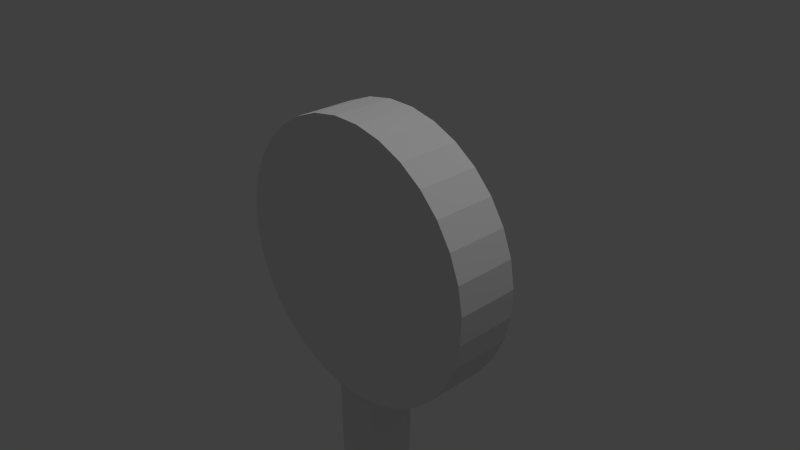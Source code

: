 # Source: larangan_parkir.blend  (saved by Blender 2.74.0; exported with 4.5.12 LTS)
import bpy
from mathutils import Matrix  # noqa: F401  (used for matrix-valued properties, if any)

bpy.ops.wm.read_factory_settings(use_empty=True)
scene = bpy.context.scene
scene.name = 'Scene'

# ---- collections
col_collection_1 = bpy.data.collections.new('Collection 1'); scene.collection.children.link(col_collection_1)

# ---- materials (node trees are filled in below, after node groups)
mat_material_001 = bpy.data.materials.new('Material.001')
mat_material_001.alpha_threshold = 0.0
mat_material_001.use_transparent_shadow = False
mat_material_001.roughness = 0.5
mat_material_002 = bpy.data.materials.new('Material.002')
mat_material_002.alpha_threshold = 0.0
mat_material_002.use_transparent_shadow = False
mat_material_002.roughness = 0.5
mat_material_003 = bpy.data.materials.new('Material.003')
mat_material_003.alpha_threshold = 0.0
mat_material_003.use_transparent_shadow = False
mat_material_003.roughness = 0.5
mat_material_004 = bpy.data.materials.new('Material.004')
mat_material_004.alpha_threshold = 0.0
mat_material_004.use_transparent_shadow = False
mat_material_004.roughness = 0.5

# ---- material node trees

# ---- world
world_world = bpy.data.worlds.new('World'); scene.world = world_world
world_world.color = (0.05088, 0.05088, 0.05088)
world_world.use_sun_shadow = False
world_world.sun_shadow_jitter_overblur = 0.0
world_world.cycles.sampling_method = 'MANUAL'
world_world.cycles.sample_map_resolution = 256

# ---- cameras
cam_camera = bpy.data.cameras.new('Camera')
cam_camera.clip_end = 100.0
cam_camera.lens = 35.0
cam_camera.sensor_width = 32.0
cam_camera.sensor_height = 18.0
cam_camera.ortho_scale = 7.314
cam_camera.dof.focus_distance = 0.0
cam_camera.dof.aperture_fstop = 128.0

# ---- lights
light_hemi = bpy.data.lights.new('Hemi', 'SUN')
light_hemi.transmission_factor = 0.0
light_hemi.angle = 0.1993
light_hemi.energy = 0.51
light_hemi.shadow_buffer_clip_start = 0.5
light_hemi.shadow_soft_size = 0.1
light_hemi.shadow_cascade_max_distance = 1000.0
light_hemi.cycles.use_multiple_importance_sampling = False
light_lamp = bpy.data.lights.new('Lamp', 'POINT')
light_lamp.transmission_factor = 0.0
light_lamp.cutoff_distance = 30.0
light_lamp.energy = 100.0
light_lamp.shadow_buffer_clip_start = 1.001
light_lamp.shadow_soft_size = 0.1
light_lamp.shadow_maximum_resolution = 0.006
light_lamp.use_absolute_resolution = True
light_lamp.cycles.use_multiple_importance_sampling = False

# ---- meshes
me_cube_001 = bpy.data.meshes.new('Cube.001')
me_cube_001.from_pydata([(-1.0, -1.0, -1.0), (-1.0, -1.0, 1.0), (-1.0, 1.0, -1.0), (-1.0, 1.0, 1.0), (1.0, -1.0, -1.0), (1.0, -1.0, 1.0), (1.0, 1.0, -1.0), (1.0, 1.0, 1.0)], [], [(1, 3, 2, 0), (3, 7, 6, 2), (7, 5, 4, 6), (5, 1, 0, 4), (0, 2, 6, 4), (5, 7, 3, 1)])
me_cube_001.use_remesh_preserve_volume = False
me_cube_001.use_remesh_preserve_attributes = False
me_cube_001.use_mirror_vertex_groups = False
me_cube_001.update()
me_cylinder = bpy.data.meshes.new('Cylinder')
me_cylinder.from_pydata([(0.0, 1.0, -1.0), (0.0, 1.0, 1.0), (0.1951, 0.9808, -1.0), (0.1951, 0.9808, 1.0), (0.3827, 0.9239, -1.0), (0.3827, 0.9239, 1.0), (0.5556, 0.8315, -1.0), (0.5556, 0.8315, 1.0), (0.7071, 0.7071, -1.0), (0.7071, 0.7071, 1.0), (0.8315, 0.5556, -1.0), (0.8315, 0.5556, 1.0), (0.9239, 0.3827, -1.0), (0.9239, 0.3827, 1.0), (0.9808, 0.1951, -1.0), (0.9808, 0.1951, 1.0), (1.0, 7.55e-08, -1.0), (1.0, 7.55e-08, 1.0), (0.9808, -0.1951, -1.0), (0.9808, -0.1951, 1.0), (0.9239, -0.3827, -1.0), (0.9239, -0.3827, 1.0), (0.8315, -0.5556, -1.0), (0.8315, -0.5556, 1.0), (0.7071, -0.7071, -1.0), (0.7071, -0.7071, 1.0), (0.5556, -0.8315, -1.0), (0.5556, -0.8315, 1.0), (0.3827, -0.9239, -1.0), (0.3827, -0.9239, 1.0), (0.1951, -0.9808, -1.0), (0.1951, -0.9808, 1.0), (-3.258e-07, -1.0, -1.0), (-3.258e-07, -1.0, 1.0), (-0.1951, -0.9808, -1.0), (-0.1951, -0.9808, 1.0), (-0.3827, -0.9239, -1.0), (-0.3827, -0.9239, 1.0), (-0.5556, -0.8315, -1.0), (-0.5556, -0.8315, 1.0), (-0.7071, -0.7071, -1.0), (-0.7071, -0.7071, 1.0), (-0.8315, -0.5556, -1.0), (-0.8315, -0.5556, 1.0), (-0.9239, -0.3827, -1.0), (-0.9239, -0.3827, 1.0), (-0.9808, -0.1951, -1.0), (-0.9808, -0.1951, 1.0), (-1.0, 9.656e-07, -1.0), (-1.0, 9.656e-07, 1.0), (-0.9808, 0.1951, -1.0), (-0.9808, 0.1951, 1.0), (-0.9239, 0.3827, -1.0), (-0.9239, 0.3827, 1.0), (-0.8315, 0.5556, -1.0), (-0.8315, 0.5556, 1.0), (-0.7071, 0.7071, -1.0), (-0.7071, 0.7071, 1.0), (-0.5556, 0.8315, -1.0), (-0.5556, 0.8315, 1.0), (-0.3827, 0.9239, -1.0), (-0.3827, 0.9239, 1.0), (-0.1951, 0.9808, -1.0), (-0.1951, 0.9808, 1.0)], [], [(0, 1, 3, 2), (2, 3, 5, 4), (4, 5, 7, 6), (6, 7, 9, 8), (8, 9, 11, 10), (10, 11, 13, 12), (12, 13, 15, 14), (14, 15, 17, 16), (16, 17, 19, 18), (18, 19, 21, 20), (20, 21, 23, 22), (22, 23, 25, 24), (24, 25, 27, 26), (26, 27, 29, 28), (28, 29, 31, 30), (30, 31, 33, 32), (32, 33, 35, 34), (34, 35, 37, 36), (36, 37, 39, 38), (38, 39, 41, 40), (40, 41, 43, 42), (42, 43, 45, 44), (44, 45, 47, 46), (46, 47, 49, 48), (48, 49, 51, 50), (50, 51, 53, 52), (52, 53, 55, 54), (54, 55, 57, 56), (56, 57, 59, 58), (58, 59, 61, 60), (3, 1, 63, 61, 59, 57, 55, 53, 51, 49, 47, 45, 43, 41, 39, 37, 35, 33, 31, 29, 27, 25, 23, 21, 19, 17, 15, 13, 11, 9, 7, 5), (62, 63, 1, 0), (60, 61, 63, 62), (0, 2, 4, 6, 8, 10, 12, 14, 16, 18, 20, 22, 24, 26, 28, 30, 32, 34, 36, 38, 40, 42, 44, 46, 48, 50, 52, 54, 56, 58, 60, 62)])
me_cylinder.polygons.foreach_set('material_index', [0, 0, 0, 0, 0, 0, 0, 0, 0, 0, 0, 0, 0, 0, 0, 0, 0, 0, 0, 0, 0, 0, 0, 0, 0, 0, 0, 0, 0, 0, 3, 0, 0, 3])
_uv = me_cylinder.uv_layers.new(name='UVMap')
_uv.uv.foreach_set('vector', [0.0, 0.0, 0.0, 0.0, 0.0, 0.0, 0.0, 0.0, 0.0, 0.0, 0.0, 0.0, 0.0, 0.0, 0.0, 0.0, 0.0, 0.0, 0.0, 0.0, 0.0, 0.0, 0.0, 0.0, 0.0, 0.0, 0.0, 0.0, 0.0, 0.0, 0.0, 0.0, 0.0, 0.0, 0.0, 0.0, 0.0, 0.0, 0.0, 0.0, 0.0, 0.0, 0.0, 0.0, 0.0, 0.0, 0.0, 0.0, 0.0, 0.0, 0.0, 0.0, 0.0, 0.0, 0.0, 0.0, 0.0, 0.0, 0.0, 0.0, 0.0, 0.0, 0.0, 0.0, 0.0, 0.0, 0.0, 0.0, 0.0, 0.0, 0.0, 0.0, 0.0, 0.0, 0.0, 0.0, 0.0, 0.0, 0.0, 0.0, 0.0, 0.0, 0.0, 0.0, 0.0, 0.0, 0.0, 0.0, 0.0, 0.0, 0.0, 0.0, 0.0, 0.0, 0.0, 0.0, 0.0, 0.0, 0.0, 0.0, 0.0, 0.0, 0.0, 0.0, 0.0, 0.0, 0.0, 0.0, 0.0, 0.0, 0.0, 0.0, 0.0, 0.0, 0.0, 0.0, 0.0, 0.0, 0.0, 0.0, 0.0, 0.0, 0.0, 0.0, 0.0, 0.0, 0.0, 0.0, 0.0, 0.0, 0.0, 0.0, 0.0, 0.0, 0.0, 0.0, 0.0, 0.0, 0.0, 0.0, 0.0, 0.0, 0.0, 0.0, 0.0, 0.0, 0.0, 0.0, 0.0, 0.0, 0.0, 0.0, 0.0, 0.0, 0.0, 0.0, 0.0, 0.0, 0.0, 0.0, 0.0, 0.0, 0.0, 0.0, 0.0, 0.0, 0.0, 0.0, 0.0, 0.0, 0.0, 0.0, 0.0, 0.0, 0.0, 0.0, 0.0, 0.0, 0.0, 0.0, 0.0, 0.0, 0.0, 0.0, 0.0, 0.0, 0.0, 0.0, 0.0, 0.0, 0.0, 0.0, 0.0, 0.0, 0.0, 0.0, 0.0, 0.0, 0.0, 0.0, 0.0, 0.0, 0.0, 0.0, 0.0, 0.0, 0.0, 0.0, 0.0, 0.0, 0.0, 0.0, 0.0, 0.0, 0.0, 0.0, 0.0, 0.0, 0.0, 0.0, 0.0, 0.0, 0.0, 0.0, 0.0, 0.0, 0.0, 0.0, 0.0, 0.0, 0.0, 0.0, 0.0, 0.0, 0.0, 0.0, 0.0, 0.0, 0.0, 0.0, 0.8487, 0.7861, 0.7861, 0.8487, 0.7126, 0.8978, 0.6309, 0.9316, 0.5442, 0.9489, 0.4558, 0.9489, 0.3691, 0.9316, 0.2874, 0.8978, 0.2139, 0.8487, 0.1513, 0.7861, 0.1022, 0.7126, 0.06839, 0.6309, 0.05114, 0.5442, 0.05114, 0.4558, 0.06839, 0.3691, 0.1022, 0.2874, 0.1513, 0.2139, 0.2139, 0.1513, 0.2874, 0.1022, 0.3691, 0.06839, 0.4558, 0.05114, 0.5442, 0.05114, 0.6309, 0.06839, 0.7126, 0.1022, 0.7861, 0.1513, 0.8487, 0.2139, 0.8978, 0.2874, 0.9316, 0.3691, 0.9489, 0.4558, 0.9489, 0.5442, 0.9316, 0.6309, 0.8978, 0.7126, 0.0, 0.0, 0.0, 0.0, 0.0, 0.0, 0.0, 0.0, 0.0, 0.0, 0.0, 0.0, 0.0, 0.0, 0.0, 0.0, 0.2371, 0.1664, 0.3057, 0.1195, 0.3993, 0.08482, 0.4714, 0.07382, 0.5586, 0.07382, 0.6507, 0.07815, 0.7243, 0.1095, 0.7929, 0.1431, 0.8569, 0.2071, 0.9205, 0.2657, 0.9619, 0.3393, 0.9928, 0.4381, 0.9962, 0.5219, 0.9752, 0.6374, 0.9472, 0.7243, 0.8969, 0.7996, 0.8229, 0.8703, 0.711, 0.9405, 0.6374, 0.9585, 0.5553, 0.9728, 0.4547, 0.9595, 0.366, 0.9418, 0.2823, 0.9072, 0.2071, 0.8569, 0.1431, 0.7929, 0.09279, 0.7177, 0.05815, 0.634, 0.06049, 0.5286, 0.06049, 0.4514, 0.08815, 0.3693, 0.1328, 0.2857, 0.1764, 0.2271])
me_cylinder.materials.append(mat_material_001)
me_cylinder.materials.append(mat_material_002)
me_cylinder.materials.append(mat_material_003)
me_cylinder.materials.append(mat_material_004)
me_cylinder.use_remesh_preserve_volume = False
me_cylinder.use_remesh_preserve_attributes = False
me_cylinder.use_mirror_vertex_groups = False
me_cylinder.update()

# ---- objects
ob_cube = bpy.data.objects.new('Cube', me_cube_001)
ob_hemi = bpy.data.objects.new('Hemi', light_hemi)
ob_cylinder = bpy.data.objects.new('Cylinder', me_cylinder)
ob_lamp = bpy.data.objects.new('Lamp', light_lamp)
ob_camera = bpy.data.objects.new('Camera', cam_camera)

# ---- transforms, parenting, visibility, modifiers, constraints
ob_cube.location = (-0.03536, 0.002272, -2.684)
ob_cube.scale = (-0.3138, 0.3665, 3.747)
ob_cube.lineart.crease_threshold = 0.0
ob_hemi.location = (-0.1699, -0.4411, 4.081)
ob_hemi.lineart.crease_threshold = 0.0
ob_cylinder.location = (0.0, 0.0, 0.0)
ob_cylinder.rotation_euler = (-1.571, 0.7267, 1.194e-07)
ob_cylinder.scale = (1.959, 1.959, 0.4411)
ob_cylinder.lineart.crease_threshold = 0.0
ob_lamp.location = (4.076, 1.005, 5.904)
ob_lamp.rotation_euler = (0.6503, 0.05522, 1.866)
ob_lamp.lock_rotations_4d = False
ob_lamp.empty_display_type = 'ARROWS'
ob_lamp.color = (0.0, 0.0, 0.0, 0.0)
ob_lamp.lineart.crease_threshold = 0.0
ob_camera.location = (7.481, -6.508, 5.344)
ob_camera.rotation_euler = (1.109, 0.01082, 0.8149)
ob_camera.lock_rotations_4d = False
ob_camera.empty_display_type = 'ARROWS'
ob_camera.color = (0.0, 0.0, 0.0, 0.0)
ob_camera.display_type = 'WIRE'
ob_camera.lineart.crease_threshold = 0.0

# ---- collection membership
col_collection_1.objects.link(ob_cube)
col_collection_1.objects.link(ob_hemi)
col_collection_1.objects.link(ob_cylinder)
col_collection_1.objects.link(ob_lamp)
col_collection_1.objects.link(ob_camera)

# ---- scene / render settings (as saved in the file)
scene.camera = ob_camera
scene.frame_start = 1; scene.frame_end = 250; scene.frame_set(1)
scene.render.engine = 'BLENDER_EEVEE_NEXT'
scene.render.resolution_percentage = 50
scene.render.dither_intensity = 0.0
scene.cycles.use_denoising = False
scene.cycles.samples = 10
scene.cycles.sampling_pattern = 'TABULATED_SOBOL'
scene.cycles.light_sampling_threshold = 0.0
scene.cycles.use_adaptive_sampling = False
scene.cycles.use_light_tree = False
scene.cycles.blur_glossy = 0.0
scene.cycles.pixel_filter_type = 'GAUSSIAN'
scene.cycles.sample_clamp_indirect = 0.0
scene.view_settings.view_transform = 'Standard'
bpy.context.view_layer.update()
